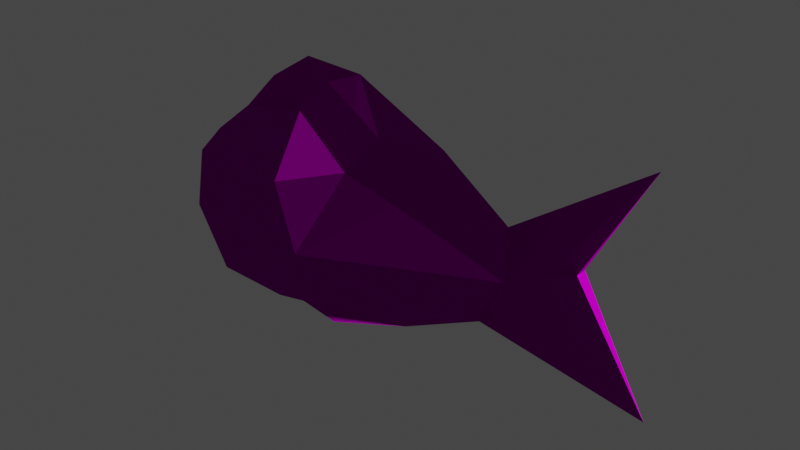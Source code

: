# Source: fish.blend  (saved by Blender 2.80.75; exported with 4.5.12 LTS)
import bpy
from mathutils import Matrix  # noqa: F401  (used for matrix-valued properties, if any)

bpy.ops.wm.read_factory_settings(use_empty=True)
scene = bpy.context.scene
scene.name = 'Scene'

# ---- collections
col_collection = bpy.data.collections.new('Collection'); scene.collection.children.link(col_collection)

# ---- images (referenced by path relative to the original .blend; pixels are not part of the script)
import os
ASSET_DIR = os.environ.get("B2B_ASSET_DIR", "")  # directory of the original .blend (textures are referenced by path, not embedded)
HERE = os.path.dirname(os.path.abspath(__file__))  # packed textures are extracted next to this script under _unpacked/

def load_image(name, relpath, width, height, colorspace="sRGB"):
    """Load a texture the original file referenced (path relative to the .blend, or extracted next to this script)."""
    p = next((c for c in (os.path.join(HERE, relpath), os.path.join(ASSET_DIR, relpath)) if relpath and os.path.exists(c)), "")
    if p:
        img = bpy.data.images.load(p, check_existing=True)
        img.name = name
    else:  # same state as the original file: an image datablock whose file is absent (Cycles renders it pink)
        img = bpy.data.images.new(name, width, height)
        img.source = "FILE"
        img.filepath = "//" + (relpath or name)
    img.colorspace_settings.name = colorspace
    return img
img_fish_normal_png = load_image('fish_normal.png', 'fish_normal.png', 1024, 1024, 'sRGB')
img_fish_albedo_png = load_image('fish_albedo.png', 'fish_albedo.png', 1024, 1024, 'sRGB')

# ---- materials (node trees are filled in below, after node groups)
mat_mat_fish_001 = bpy.data.materials.new('mat_fish.001')
mat_mat_fish_001.use_transparent_shadow = False
mat_mat_fish_001.preview_render_type = 'FLAT'

# ---- material node trees
mat_mat_fish_001.use_nodes = True; mat_mat_fish_001.node_tree.nodes.clear()
_N = mat_mat_fish_001.node_tree.nodes; _L = mat_mat_fish_001.node_tree.links
n0 = _N.new('ShaderNodeOutputMaterial'); n0.name = 'Material Output'; n0.location = (300, 300)
n1 = _N.new('ShaderNodeBsdfPrincipled'); n1.name = 'Principled BSDF'; n1.location = (10, 300)
n1.distribution = 'GGX'
n1.subsurface_method = 'BURLEY'
n1.inputs[3].default_value = 1.45
n1.inputs[13].default_value = 0.0
n1.inputs[27].default_value = (0.0, 0.0, 0.0, 1.0)
n1.inputs[28].default_value = 1.0
n2 = _N.new('ShaderNodeNormalMap'); n2.name = 'Normal Map'; n2.location = (-190, -200)
n2.inputs[0].default_value = 4.0
n3 = _N.new('ShaderNodeTexImage'); n3.name = 'Image Texture.001'; n3.location = (-480, -250)
n3.image = img_fish_normal_png
n4 = _N.new('ShaderNodeTexImage'); n4.name = 'Image Texture'; n4.location = (-280, 275)
n4.image = img_fish_albedo_png
_L.new(n1.outputs[0], n0.inputs[0])
_L.new(n2.outputs[0], n1.inputs[5])
_L.new(n3.outputs[0], n2.inputs[1])
_L.new(n4.outputs[0], n1.inputs[0])
n0.is_active_output = True

# ---- world
world_world = bpy.data.worlds.new('World'); scene.world = world_world
world_world.use_nodes = True; world_world.node_tree.nodes.clear()
_N = world_world.node_tree.nodes; _L = world_world.node_tree.links
n0 = _N.new('ShaderNodeOutputWorld'); n0.name = 'World Output'; n0.location = (300, 300)
n1 = _N.new('ShaderNodeBackground'); n1.name = 'Background'; n1.location = (10, 300)
n1.inputs[0].default_value = (0.05088, 0.05088, 0.05088, 1.0)
_L.new(n1.outputs[0], n0.inputs[0])
n0.is_active_output = True
world_world.color = (0.05088, 0.05088, 0.05088)
world_world.use_sun_shadow = False
world_world.sun_shadow_jitter_overblur = 0.0

# ---- meshes
me_icosphere = bpy.data.meshes.new('Icosphere')
me_icosphere.from_pydata([(0.0482, 0.0, -0.2929), (0.4016, -0.07188, -0.1163), (-0.07186, -0.1902, -0.1163), (-0.2371, 0.0, -0.1454), (-0.07186, 0.1805, -0.1163), (0.07186, -0.1773, 0.1163), (-0.2597, -0.07466, 0.0569), (-0.261, 0.08404, 0.0569), (0.07186, 0.1718, 0.1163), (0.2229, -0.04711, 0.2041), (-0.04224, -0.05192, -0.2212), (0.3069, -0.06976, -0.1663), (0.06835, -0.1754, -0.1367), (0.4346, 0.0, -0.1367), (0.3069, 0.07212, -0.1701), (-0.08703, 0.0, -0.2112), (-0.1789, -0.1173, -0.1367), (-0.04224, 0.05924, -0.2212), (-0.1789, 0.1103, -0.1367), (0.06835, 0.1736, -0.1367), (0.0, -0.227, 0.0), (0.1528, -0.2103, 0.0), (-0.3276, -0.02297, -0.05937), (-0.1528, -0.1819, 0.0), (-0.1528, 0.1842, 0.0), (-0.3276, 0.02037, -0.05937), (0.0, 0.2293, 0.0), (0.1789, -0.09548, 0.1367), (-0.06835, -0.1786, 0.1367), (-0.2825, 0.0, 0.07885), (-0.06835, 0.1725, 0.1367), (0.1789, 0.09619, 0.1367), (0.04224, -0.07196, 0.2212), (-0.1343, -0.04582, 0.1821), (-0.1343, 0.04653, 0.1821), (0.04224, 0.07077, 0.2212), (0.519, -0.046, 0.0007879), (0.519, 0.04791, 0.0), (0.4909, 0.0, 0.0865), (0.1528, 0.2103, 0.0), (0.4016, 0.07943, -0.1163), (0.2664, 0.07299, 0.08449), (0.2807, -0.0719, 0.09226), (0.1367, 0.0, 0.2978), (0.0, 0.0, 0.3055), (0.04224, -0.03811, 0.2813), (-0.101, 0.000212, 0.2422), (0.04224, 0.02448, 0.2813), (0.3463, -0.00728, 0.2004), (0.2158, 0.04131, 0.1978), (0.156, -0.04289, 0.2426), (0.0877, -0.03864, 0.2813), (0.1554, 0.03362, 0.2439), (0.09103, 0.02668, 0.2813), (0.6455, 0.01599, 0.04618), (0.7756, 0.0, 0.2794), (0.6455, -0.01003, 0.04618), (0.6001, -0.0452, 0.0454), (0.4768, -0.04019, -0.06756), (0.4768, 0.04017, -0.06835), (0.6001, 0.04817, 0.04461), (0.7966, 0.002707, -0.2046)], [], [(0, 11, 10), (1, 11, 13), (0, 10, 15), (0, 15, 17), (0, 17, 14), (2, 12, 20), (3, 16, 22), (4, 18, 24), (40, 19, 39), (2, 20, 23), (3, 22, 25), (4, 24, 26), (5, 27, 32), (6, 28, 33), (7, 29, 34), (8, 30, 35), (33, 32, 45, 46), (43, 52, 53), (31, 8, 35), (43, 53, 47), (35, 30, 34), (30, 7, 34), (34, 33, 46), (34, 29, 33), (29, 6, 33), (32, 51, 45), (33, 28, 32), (28, 5, 32), (35, 34, 46, 47), (32, 27, 50, 51), (39, 31, 41), (31, 52, 49), (39, 8, 31), (26, 30, 8), (26, 24, 30), (24, 7, 30), (25, 29, 7), (25, 22, 29), (22, 6, 29), (23, 28, 6), (23, 20, 28), (20, 5, 28), (21, 27, 5), (43, 50, 9), (39, 26, 8), (39, 19, 26), (19, 4, 26), (24, 25, 7), (24, 18, 25), (18, 3, 25), (22, 23, 6), (22, 16, 23), (16, 2, 23), (20, 21, 5), (20, 12, 21), (12, 1, 21), (27, 21, 42), (14, 19, 40), (14, 17, 19), (17, 4, 19), (17, 18, 4), (17, 15, 18), (15, 3, 18), (15, 16, 3), (15, 10, 16), (10, 2, 16), (13, 14, 40), (13, 11, 14), (11, 0, 14), (10, 12, 2), (10, 11, 12), (11, 1, 12), (1, 58, 36), (1, 36, 21), (40, 39, 37), (38, 41, 48), (42, 38, 48), (37, 41, 38), (37, 39, 41), (21, 36, 42), (36, 38, 42), (38, 36, 57, 55), (13, 40, 59), (43, 47, 44), (47, 46, 44), (46, 45, 44), (45, 43, 44), (9, 27, 42), (48, 41, 49), (9, 48, 43), (49, 43, 48), (49, 41, 31), (48, 9, 42), (9, 50, 27), (45, 51, 43), (51, 50, 43), (53, 52, 31, 35), (49, 52, 43), (47, 53, 35), (56, 54, 55), (37, 38, 55, 60), (60, 61, 37), (60, 54, 61), (54, 56, 61), (57, 36, 61), (56, 57, 61), (58, 61, 36), (13, 59, 61), (59, 37, 61), (13, 61, 58), (55, 57, 56), (60, 55, 54), (58, 1, 13), (59, 40, 37)])
_uv = me_icosphere.uv_layers.new(name='UVMap')
_uv.uv.foreach_set('vector', [0.8935, 0.9053, 0.9624, 0.7164, 0.9624, 0.9565, 0.2833, 0.4995, 0.3174, 0.4368, 0.3239, 0.538, 0.8935, 0.9053, 0.9624, 0.9565, 0.9441, 0.9998, 0.897, 0.09688, 0.9433, 0.0002291, 0.9679, 0.04473, 0.897, 0.09688, 0.9679, 0.04473, 0.9679, 0.2842, 0.2562, 0.1976, 0.2727, 0.2754, 0.1914, 0.2372, 0.3206, 0.04808, 0.2786, 0.1259, 0.2374, 0.0002291, 0.6461, 0.637, 0.6676, 0.71, 0.582, 0.6808, 0.6689, 0.3358, 0.661, 0.5575, 0.5759, 0.5102, 0.2562, 0.1976, 0.1914, 0.2372, 0.1947, 0.1518, 0.9633, 0.7164, 0.9919, 0.7976, 0.9629, 0.8022, 0.6461, 0.637, 0.582, 0.6808, 0.5787, 0.5957, 0.1183, 0.2748, 0.07716, 0.357, 0.01859, 0.2505, 0.157, 0.06172, 0.1163, 0.1932, 0.04977, 0.12, 0.5454, 0.7668, 0.5152, 0.8201, 0.4366, 0.7125, 0.5034, 0.5576, 0.5015, 0.6408, 0.4053, 0.5823, 0.8931, 0.4401, 0.8589, 0.5606, 0.8131, 0.5518, 0.8376, 0.4517, 0.7753, 0.2755, 0.8142, 0.2528, 0.8021, 0.3012, 0.4645, 0.4767, 0.5034, 0.5576, 0.4053, 0.5823, 0.7753, 0.2755, 0.8021, 0.3012, 0.8078, 0.3334, 0.4053, 0.5823, 0.5015, 0.6408, 0.4366, 0.7125, 0.5015, 0.6408, 0.5454, 0.7668, 0.4366, 0.7125, 0.4499, 0.8709, 0.3893, 0.8865, 0.4079, 0.8336, 0.4499, 0.8709, 0.4499, 0.9974, 0.3893, 0.8865, 0.129, 0.01267, 0.157, 0.06172, 0.04977, 0.12, 0.8589, 0.5606, 0.8082, 0.5806, 0.8131, 0.5518, 0.04977, 0.12, 0.1163, 0.1932, 0.01859, 0.2505, 0.1163, 0.1932, 0.1183, 0.2748, 0.01859, 0.2505, 0.8582, 0.3219, 0.8965, 0.4396, 0.8411, 0.4299, 0.8078, 0.3334, 0.8589, 0.5606, 0.8931, 0.666, 0.8194, 0.6307, 0.8082, 0.5806, 0.5759, 0.5102, 0.4645, 0.4767, 0.4985, 0.4096, 0.8917, 0.2164, 0.8142, 0.2528, 0.8317, 0.2039, 0.5759, 0.5102, 0.5034, 0.5576, 0.4645, 0.4767, 0.5787, 0.5957, 0.5015, 0.6408, 0.5034, 0.5576, 0.5787, 0.5957, 0.582, 0.6808, 0.5015, 0.6408, 0.582, 0.6808, 0.5454, 0.7668, 0.5015, 0.6408, 0.6237, 0.8331, 0.5152, 0.8201, 0.5454, 0.7668, 0.9629, 0.8022, 0.9919, 0.7976, 0.9919, 0.8975, 0.2374, 0.0002291, 0.157, 0.06172, 0.129, 0.01267, 0.1947, 0.1518, 0.1163, 0.1932, 0.157, 0.06172, 0.1947, 0.1518, 0.1914, 0.2372, 0.1163, 0.1932, 0.1914, 0.2372, 0.1183, 0.2748, 0.1163, 0.1932, 0.1886, 0.3225, 0.07716, 0.357, 0.1183, 0.2748, 0.7753, 0.6076, 0.8194, 0.6307, 0.8309, 0.6818, 0.5759, 0.5102, 0.5787, 0.5957, 0.5034, 0.5576, 0.5759, 0.5102, 0.661, 0.5575, 0.5787, 0.5957, 0.661, 0.5575, 0.6461, 0.637, 0.5787, 0.5957, 0.582, 0.6808, 0.6237, 0.8331, 0.5454, 0.7668, 0.582, 0.6808, 0.6676, 0.71, 0.6237, 0.8331, 0.6676, 0.71, 0.7051, 0.7855, 0.6237, 0.8331, 0.2374, 0.0002291, 0.1947, 0.1518, 0.157, 0.06172, 0.2374, 0.0002291, 0.2786, 0.1259, 0.1947, 0.1518, 0.2786, 0.1259, 0.2562, 0.1976, 0.1947, 0.1518, 0.1914, 0.2372, 0.1886, 0.3225, 0.1183, 0.2748, 0.1914, 0.2372, 0.2727, 0.2754, 0.1886, 0.3225, 0.2727, 0.2754, 0.2833, 0.4995, 0.1886, 0.3225, 0.07716, 0.357, 0.1886, 0.3225, 0.1093, 0.4327, 0.707, 0.3971, 0.661, 0.5575, 0.6689, 0.3358, 0.707, 0.3971, 0.7538, 0.6335, 0.661, 0.5575, 0.7538, 0.6335, 0.6461, 0.637, 0.661, 0.5575, 0.7538, 0.6335, 0.6676, 0.71, 0.6461, 0.637, 0.7538, 0.6335, 0.7748, 0.6853, 0.6676, 0.71, 0.7748, 0.6853, 0.7051, 0.7855, 0.6676, 0.71, 0.3888, 0.1512, 0.2786, 0.1259, 0.3206, 0.04808, 0.3888, 0.1512, 0.3709, 0.1998, 0.2786, 0.1259, 0.3709, 0.1998, 0.2562, 0.1976, 0.2786, 0.1259, 0.7129, 0.2947, 0.707, 0.3971, 0.6689, 0.3358, 0.9195, 0.4401, 0.9868, 0.515, 0.8935, 0.5387, 0.9868, 0.515, 0.9868, 0.716, 0.8935, 0.5387, 0.3709, 0.1998, 0.2727, 0.2754, 0.2562, 0.1976, 0.3709, 0.1998, 0.3174, 0.4368, 0.2727, 0.2754, 0.3174, 0.4368, 0.2833, 0.4995, 0.2727, 0.2754, 0.2833, 0.4995, 0.2591, 0.5677, 0.2044, 0.6074, 0.2833, 0.4995, 0.2044, 0.6074, 0.1886, 0.3225, 0.6689, 0.3358, 0.5759, 0.5102, 0.5929, 0.226, 0.8291, 0.0002291, 0.8965, 0.1457, 0.7898, 0.119, 0.893, 0.7438, 0.8351, 0.8846, 0.7978, 0.7641, 0.5929, 0.226, 0.4985, 0.4096, 0.5115, 0.237, 0.5929, 0.226, 0.5759, 0.5102, 0.4985, 0.4096, 0.1886, 0.3225, 0.2044, 0.6074, 0.1093, 0.4327, 0.2044, 0.6074, 0.1243, 0.5961, 0.1093, 0.4327, 0.1243, 0.5961, 0.2044, 0.6074, 0.1765, 0.6789, 0.0002291, 0.8332, 0.7129, 0.2947, 0.6689, 0.3358, 0.6486, 0.265, 0.7753, 0.2755, 0.8078, 0.3334, 0.7911, 0.3663, 0.8078, 0.3334, 0.8411, 0.4299, 0.7911, 0.3663, 0.8376, 0.4517, 0.8131, 0.5518, 0.79, 0.5181, 0.8131, 0.5518, 0.7753, 0.6076, 0.79, 0.5181, 0.8309, 0.6818, 0.8931, 0.666, 0.893, 0.7438, 0.7898, 0.119, 0.8965, 0.1457, 0.8317, 0.2039, 0.8309, 0.6818, 0.7978, 0.7641, 0.7753, 0.6076, 0.8317, 0.2039, 0.7753, 0.2755, 0.7898, 0.119, 0.8317, 0.2039, 0.8965, 0.1457, 0.8917, 0.2164, 0.7978, 0.7641, 0.8309, 0.6818, 0.893, 0.7438, 0.8309, 0.6818, 0.8194, 0.6307, 0.8931, 0.666, 0.8131, 0.5518, 0.8082, 0.5806, 0.7753, 0.6076, 0.8082, 0.5806, 0.8194, 0.6307, 0.7753, 0.6076, 0.8021, 0.3012, 0.8142, 0.2528, 0.8917, 0.2164, 0.8582, 0.3219, 0.8317, 0.2039, 0.8142, 0.2528, 0.7753, 0.2755, 0.8078, 0.3334, 0.8021, 0.3012, 0.8582, 0.3219, 0.986, 0.1809, 0.9683, 0.1816, 0.9713, 0.0002291, 0.5929, 0.226, 0.5115, 0.237, 0.3893, 0.0002291, 0.5651, 0.1545, 0.5651, 0.1545, 0.7748, 0.01204, 0.5929, 0.226, 0.5651, 0.1545, 0.5668, 0.1096, 0.7748, 0.01204, 0.9683, 0.1816, 0.986, 0.1809, 0.986, 0.3796, 0.1765, 0.6789, 0.2044, 0.6074, 0.3888, 0.8199, 0.1794, 0.7255, 0.1765, 0.6789, 0.3888, 0.8199, 0.2591, 0.5677, 0.3888, 0.8199, 0.2044, 0.6074, 0.7129, 0.2947, 0.6486, 0.265, 0.7748, 0.01204, 0.6486, 0.265, 0.5929, 0.226, 0.7748, 0.01204, 0.3239, 0.538, 0.3888, 0.8199, 0.2591, 0.5677, 0.0002291, 0.8332, 0.1765, 0.6789, 0.1794, 0.7255, 0.5651, 0.1545, 0.3893, 0.0002291, 0.5668, 0.1096, 0.2591, 0.5677, 0.2833, 0.4995, 0.3239, 0.538, 0.6486, 0.265, 0.6689, 0.3358, 0.5929, 0.226])
me_icosphere.materials.append(mat_mat_fish_001)
me_icosphere.use_remesh_preserve_volume = False
me_icosphere.use_remesh_preserve_attributes = False
me_icosphere.use_mirror_vertex_groups = False
me_icosphere.update()

# ---- objects
ob_icosphere = bpy.data.objects.new('Icosphere', me_icosphere)

# ---- transforms, parenting, visibility, modifiers, constraints
ob_icosphere.location = (0.0, 0.0, 0.0)
ob_icosphere.lineart.crease_threshold = 0.0

# ---- collection membership
col_collection.objects.link(ob_icosphere)

# ---- scene / render settings (as saved in the file)
scene.frame_start = 1; scene.frame_end = 250; scene.frame_set(88)
scene.render.engine = 'BLENDER_EEVEE_NEXT'
scene.cycles.use_denoising = False
scene.cycles.samples = 128
scene.cycles.sampling_pattern = 'TABULATED_SOBOL'
scene.cycles.use_adaptive_sampling = False
scene.cycles.use_light_tree = False
scene.view_settings.view_transform = 'Filmic'
bpy.context.view_layer.update()

# ---- added for rendering (the .blend has no active camera and no usable light): camera, sun
cam_auto = bpy.data.cameras.new('AutoCamera')
cam_auto.lens = 50.0
cam_auto.sensor_width = 36.0
cam_auto.clip_end = 1000.0
ob_auto_camera = bpy.data.objects.new('AutoCamera', cam_auto)
scene.collection.objects.link(ob_auto_camera)
ob_auto_camera.location = (1.48615, -1.50078, 1.00763)
ob_auto_camera.rotation_euler = (1.09748, -7.21219e-08, 0.694738)
scene.camera = ob_auto_camera
light_auto_sun = bpy.data.lights.new('AutoSun', 'SUN')
light_auto_sun.energy = 3.0
light_auto_sun.angle = 0.0523599
ob_auto_sun = bpy.data.objects.new('AutoSun', light_auto_sun)
scene.collection.objects.link(ob_auto_sun)
ob_auto_sun.rotation_euler = (0.872665, 0.174533, 0.523599)
bpy.context.view_layer.update()
